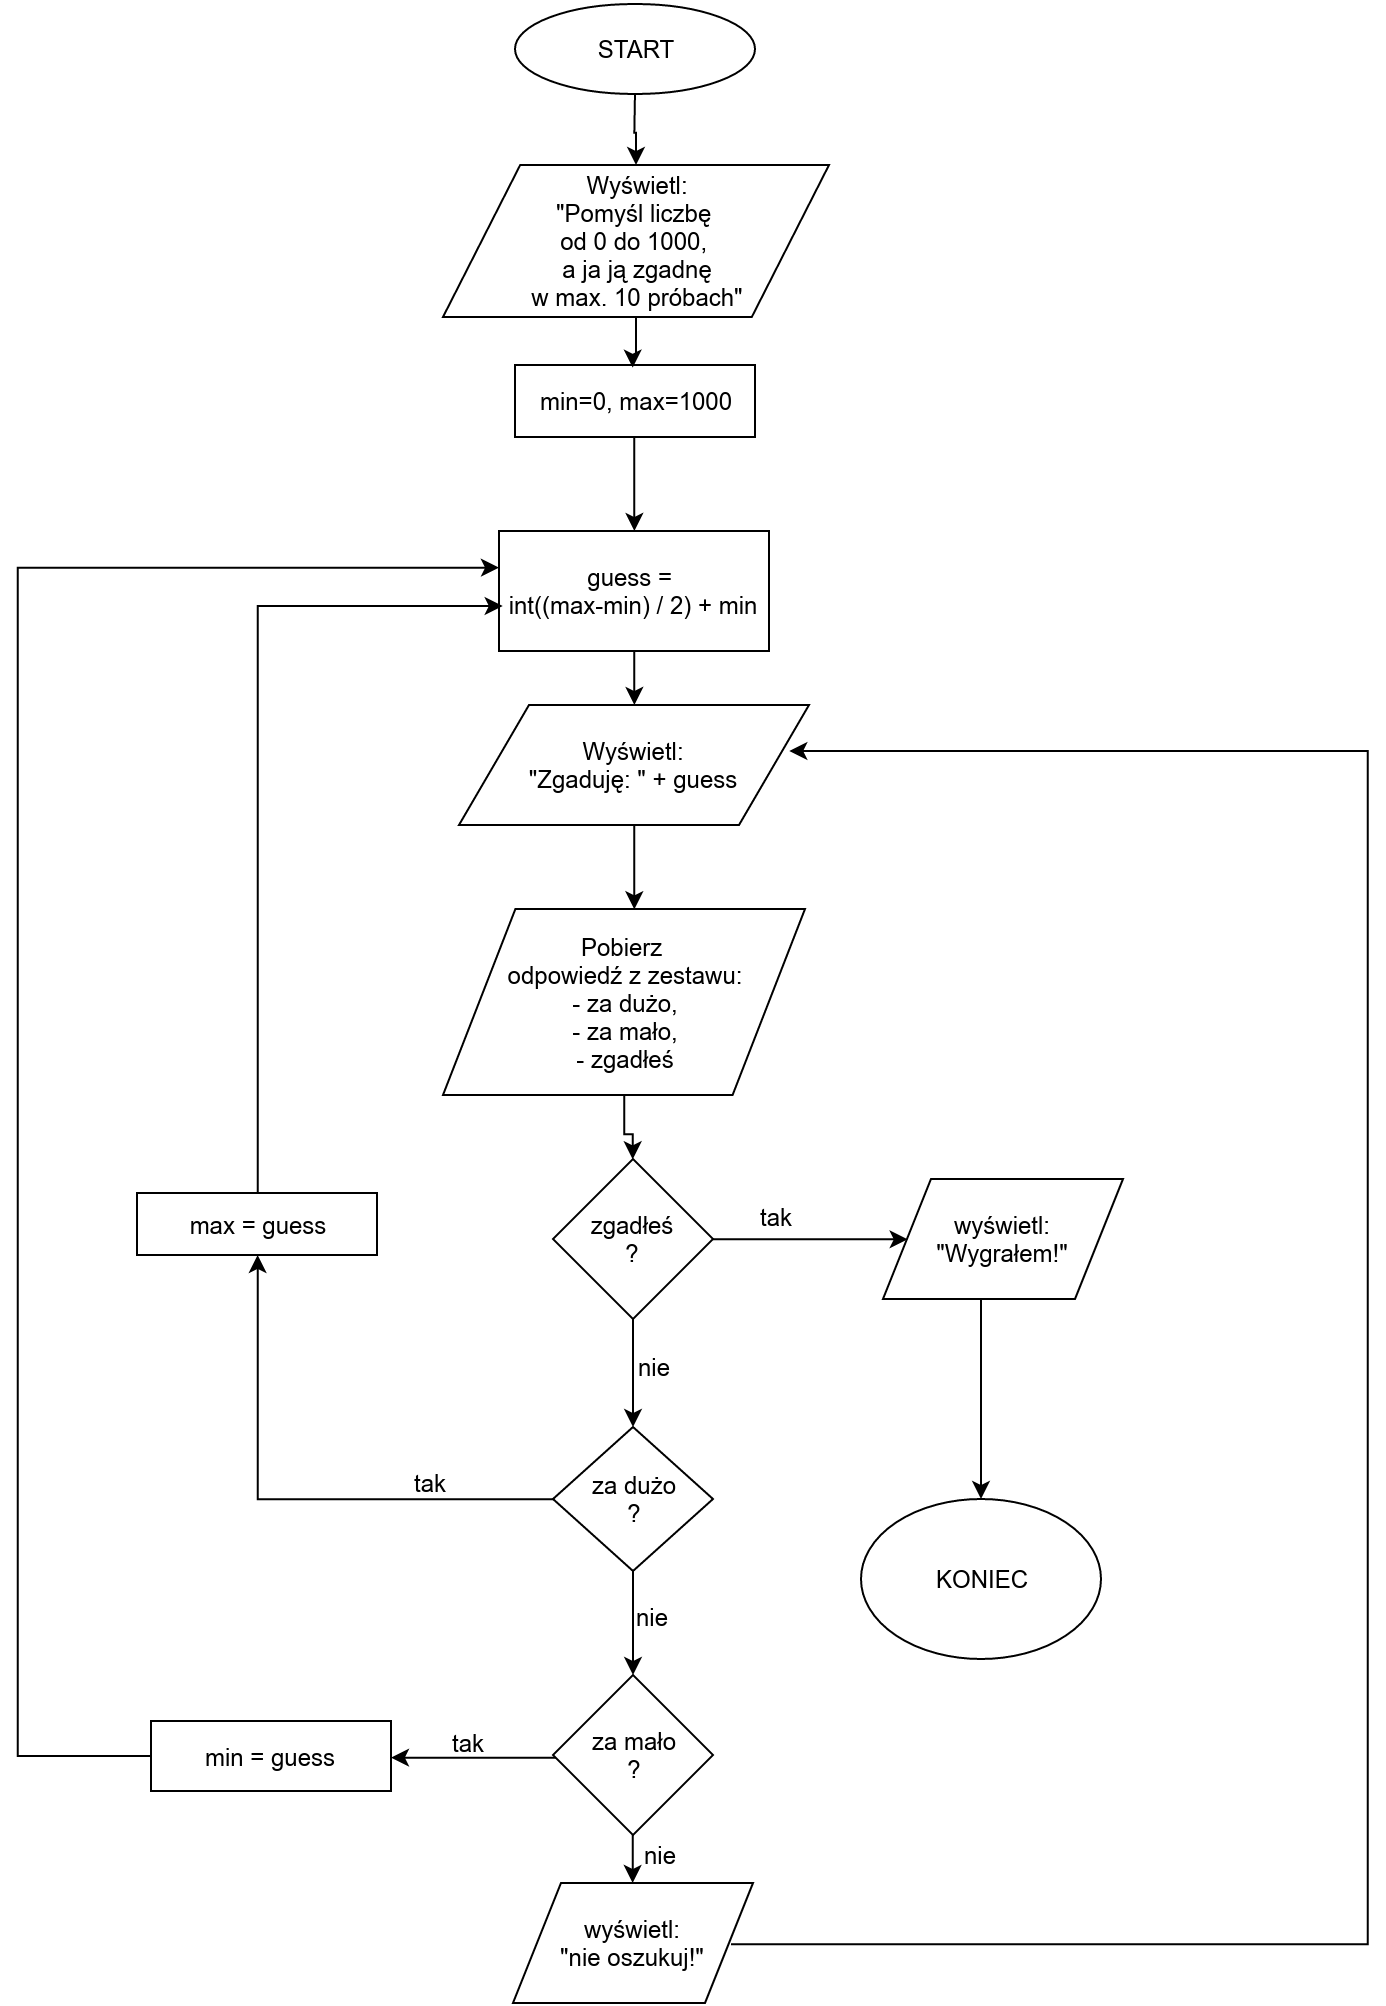

The diagram above was exported from draw.io. Its source (the exported page's mxGraphModel, read from the mxfile embedded in the PNG):
<mxGraphModel dx="792" dy="217" grid="0" gridSize="10" guides="1" tooltips="1" connect="0" arrows="1" fold="1" page="0" pageScale="1.5" pageWidth="826" pageHeight="1169" background="none" math="0" shadow="0">
  <root>
    <mxCell id="0" style=";html=1;" />
    <mxCell id="1" style=";html=1;" parent="0" />
    <mxCell id="77" style="edgeStyle=orthogonalEdgeStyle;rounded=0;html=1;jettySize=auto;orthogonalLoop=1;" edge="1" parent="1" source="66" target="76">
      <mxGeometry relative="1" as="geometry" />
    </mxCell>
    <mxCell id="66" value="START" style="ellipse;whiteSpace=wrap;html=1;" vertex="1" parent="1">
      <mxGeometry x="880" y="574" width="120" height="45" as="geometry" />
    </mxCell>
    <mxCell id="70" style="edgeStyle=orthogonalEdgeStyle;rounded=0;html=1;jettySize=auto;orthogonalLoop=1;" edge="1" parent="1" source="67" target="69">
      <mxGeometry relative="1" as="geometry" />
    </mxCell>
    <mxCell id="67" value="min=0, max=1000" style="whiteSpace=wrap;html=1;" vertex="1" parent="1">
      <mxGeometry x="880" y="755" width="120" height="36" as="geometry" />
    </mxCell>
    <mxCell id="75" style="edgeStyle=orthogonalEdgeStyle;rounded=0;html=1;jettySize=auto;orthogonalLoop=1;" edge="1" parent="1" source="69" target="74">
      <mxGeometry relative="1" as="geometry" />
    </mxCell>
    <mxCell id="69" value="guess = &lt;br&gt;int((max-min) / 2) + min" style="whiteSpace=wrap;html=1;" vertex="1" parent="1">
      <mxGeometry x="872" y="838" width="135" height="60" as="geometry" />
    </mxCell>
    <mxCell id="83" style="edgeStyle=orthogonalEdgeStyle;rounded=0;html=1;entryX=0.528;entryY=0.003;entryPerimeter=0;jettySize=auto;orthogonalLoop=1;" edge="1" parent="1" source="74" target="80">
      <mxGeometry relative="1" as="geometry" />
    </mxCell>
    <mxCell id="74" value="Wyświetl:&lt;br&gt;&quot;Zgaduję: &quot; + guess" style="shape=parallelogram;whiteSpace=wrap;html=1;" vertex="1" parent="1">
      <mxGeometry x="852" y="925" width="175" height="60" as="geometry" />
    </mxCell>
    <mxCell id="78" style="edgeStyle=orthogonalEdgeStyle;rounded=0;html=1;entryX=0.493;entryY=0.034;entryPerimeter=0;jettySize=auto;orthogonalLoop=1;" edge="1" parent="1" source="76" target="67">
      <mxGeometry relative="1" as="geometry" />
    </mxCell>
    <mxCell id="76" value="Wyświetl:&lt;br&gt;&quot;Pomyśl liczbę&amp;nbsp;&lt;div&gt;od 0 do 1000,&amp;nbsp;&lt;/div&gt;&lt;div&gt;a ja ją zgadnę&lt;/div&gt;&lt;div&gt;w max. 10 próbach&quot;&lt;/div&gt;" style="shape=parallelogram;whiteSpace=wrap;html=1;" vertex="1" parent="1">
      <mxGeometry x="844" y="655" width="193" height="76" as="geometry" />
    </mxCell>
    <mxCell id="97" style="edgeStyle=orthogonalEdgeStyle;rounded=0;html=1;jettySize=auto;orthogonalLoop=1;" edge="1" parent="1" source="80" target="90">
      <mxGeometry relative="1" as="geometry" />
    </mxCell>
    <mxCell id="80" value="Pobierz&amp;nbsp;&lt;div&gt;odpowiedź z zestawu:&lt;/div&gt;&lt;div&gt;- za dużo,&lt;/div&gt;&lt;div&gt;- za mało,&lt;/div&gt;&lt;div&gt;- zgadłeś&lt;/div&gt;" style="shape=parallelogram;whiteSpace=wrap;html=1;" vertex="1" parent="1">
      <mxGeometry x="844" y="1027" width="181" height="93" as="geometry" />
    </mxCell>
    <mxCell id="87" style="edgeStyle=orthogonalEdgeStyle;rounded=0;html=1;jettySize=auto;orthogonalLoop=1;" edge="1" parent="1" source="84" target="86">
      <mxGeometry relative="1" as="geometry" />
    </mxCell>
    <mxCell id="105" style="edgeStyle=orthogonalEdgeStyle;rounded=0;html=1;jettySize=auto;orthogonalLoop=1;" edge="1" parent="1" source="84" target="104">
      <mxGeometry relative="1" as="geometry" />
    </mxCell>
    <mxCell id="84" value="za dużo&lt;div&gt;?&lt;/div&gt;" style="rhombus;whiteSpace=wrap;html=1;" vertex="1" parent="1">
      <mxGeometry x="899" y="1286" width="80" height="72" as="geometry" />
    </mxCell>
    <mxCell id="100" style="edgeStyle=orthogonalEdgeStyle;rounded=0;html=1;jettySize=auto;orthogonalLoop=1;entryX=0.015;entryY=0.625;entryPerimeter=0;" edge="1" parent="1" source="86" target="69">
      <mxGeometry relative="1" as="geometry">
        <mxPoint x="543" y="832.7586206896552" as="targetPoint" />
        <Array as="points">
          <mxPoint x="751" y="876" />
        </Array>
      </mxGeometry>
    </mxCell>
    <mxCell id="86" value="max = guess" style="whiteSpace=wrap;html=1;" vertex="1" parent="1">
      <mxGeometry x="691" y="1169" width="120" height="31" as="geometry" />
    </mxCell>
    <mxCell id="93" style="edgeStyle=orthogonalEdgeStyle;rounded=0;html=1;jettySize=auto;orthogonalLoop=1;entryX=0.101;entryY=0.501;entryPerimeter=0;" edge="1" parent="1" source="90" target="92">
      <mxGeometry relative="1" as="geometry">
        <Array as="points" />
      </mxGeometry>
    </mxCell>
    <mxCell id="103" style="edgeStyle=orthogonalEdgeStyle;rounded=0;html=1;jettySize=auto;orthogonalLoop=1;" edge="1" parent="1" source="90" target="84">
      <mxGeometry relative="1" as="geometry" />
    </mxCell>
    <mxCell id="90" value="zgadłeś&lt;div&gt;?&lt;/div&gt;" style="rhombus;whiteSpace=wrap;html=1;" vertex="1" parent="1">
      <mxGeometry x="899" y="1152" width="80" height="80" as="geometry" />
    </mxCell>
    <mxCell id="122" style="edgeStyle=orthogonalEdgeStyle;rounded=0;html=1;jettySize=auto;orthogonalLoop=1;" edge="1" parent="1" source="92" target="95">
      <mxGeometry relative="1" as="geometry">
        <Array as="points">
          <mxPoint x="1113" y="1243" />
          <mxPoint x="1113" y="1243" />
        </Array>
      </mxGeometry>
    </mxCell>
    <mxCell id="92" value="wyświetl:&lt;div&gt;&quot;Wygrałem!&quot;&lt;/div&gt;" style="shape=parallelogram;whiteSpace=wrap;html=1;" vertex="1" parent="1">
      <mxGeometry x="1064" y="1162" width="120" height="60" as="geometry" />
    </mxCell>
    <mxCell id="95" value="KONIEC" style="ellipse;whiteSpace=wrap;html=1;" vertex="1" parent="1">
      <mxGeometry x="1053" y="1322" width="120" height="80" as="geometry" />
    </mxCell>
    <mxCell id="109" style="edgeStyle=orthogonalEdgeStyle;rounded=0;html=1;jettySize=auto;orthogonalLoop=1;" edge="1" parent="1" source="104" target="107">
      <mxGeometry relative="1" as="geometry">
        <Array as="points">
          <mxPoint x="878" y="1451" />
          <mxPoint x="878" y="1451" />
        </Array>
      </mxGeometry>
    </mxCell>
    <mxCell id="119" style="edgeStyle=orthogonalEdgeStyle;rounded=0;html=1;jettySize=auto;orthogonalLoop=1;" edge="1" parent="1" source="104" target="111">
      <mxGeometry relative="1" as="geometry" />
    </mxCell>
    <mxCell id="104" value="za mało&lt;div&gt;?&lt;/div&gt;" style="rhombus;whiteSpace=wrap;html=1;" vertex="1" parent="1">
      <mxGeometry x="899" y="1410" width="80" height="80" as="geometry" />
    </mxCell>
    <mxCell id="110" style="edgeStyle=orthogonalEdgeStyle;rounded=0;html=1;jettySize=auto;orthogonalLoop=1;" edge="1" parent="1" source="107" target="69">
      <mxGeometry relative="1" as="geometry">
        <mxPoint x="655" y="706" as="targetPoint" />
        <Array as="points">
          <mxPoint x="631" y="1451" />
          <mxPoint x="631" y="856" />
        </Array>
      </mxGeometry>
    </mxCell>
    <mxCell id="107" value="min = guess" style="whiteSpace=wrap;html=1;" vertex="1" parent="1">
      <mxGeometry x="698" y="1433" width="120" height="35" as="geometry" />
    </mxCell>
    <mxCell id="111" value="wyświetl:&lt;div&gt;&quot;nie oszukuj!&quot;&lt;/div&gt;" style="shape=parallelogram;whiteSpace=wrap;html=1;" vertex="1" parent="1">
      <mxGeometry x="879" y="1514" width="120" height="60" as="geometry" />
    </mxCell>
    <mxCell id="113" value="tak" style="text;html=1;resizable=0;points=[];autosize=1;align=left;verticalAlign=top;spacingTop=-4;" vertex="1" parent="1">
      <mxGeometry x="1001" y="1172" width="26" height="14" as="geometry" />
    </mxCell>
    <mxCell id="114" value="nie" style="text;html=1;resizable=0;points=[];autosize=1;align=left;verticalAlign=top;spacingTop=-4;" vertex="1" parent="1">
      <mxGeometry x="940" y="1247" width="26" height="14" as="geometry" />
    </mxCell>
    <mxCell id="116" value="tak" style="text;html=1;resizable=0;points=[];autosize=1;align=left;verticalAlign=top;spacingTop=-4;" vertex="1" parent="1">
      <mxGeometry x="828" y="1305" width="26" height="14" as="geometry" />
    </mxCell>
    <mxCell id="117" value="nie" style="text;html=1;resizable=0;points=[];autosize=1;align=left;verticalAlign=top;spacingTop=-4;" vertex="1" parent="1">
      <mxGeometry x="939" y="1372" width="26" height="14" as="geometry" />
    </mxCell>
    <mxCell id="118" value="tak" style="text;html=1;resizable=0;points=[];autosize=1;align=left;verticalAlign=top;spacingTop=-4;" vertex="1" parent="1">
      <mxGeometry x="847" y="1435" width="26" height="14" as="geometry" />
    </mxCell>
    <mxCell id="120" value="nie" style="text;html=1;resizable=0;points=[];autosize=1;align=left;verticalAlign=top;spacingTop=-4;" vertex="1" parent="1">
      <mxGeometry x="943" y="1491" width="26" height="14" as="geometry" />
    </mxCell>
    <mxCell id="121" style="edgeStyle=orthogonalEdgeStyle;rounded=0;html=1;jettySize=auto;orthogonalLoop=1;entryX=0.944;entryY=0.383;entryPerimeter=0;exitX=0.905;exitY=0.507;exitPerimeter=0;" edge="1" parent="1" source="111" target="74">
      <mxGeometry relative="1" as="geometry">
        <mxPoint x="1021" y="952" as="targetPoint" />
        <Array as="points">
          <mxPoint x="1306" y="1544" />
          <mxPoint x="1306" y="948" />
        </Array>
      </mxGeometry>
    </mxCell>
  </root>
</mxGraphModel>